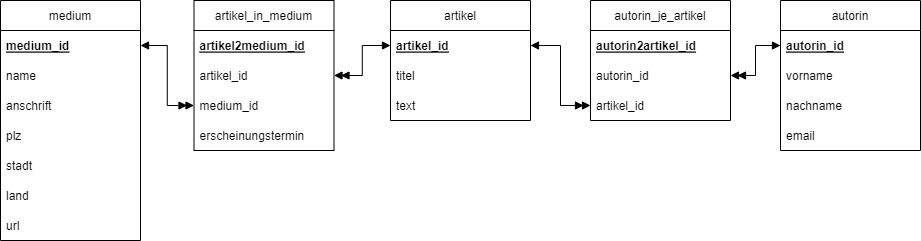

The diagram above was exported from draw.io. Its source (the exported page's mxGraphModel, read from the mxfile embedded in the PNG):
<mxGraphModel dx="1422" dy="762" grid="1" gridSize="10" guides="1" tooltips="1" connect="1" arrows="1" fold="1" page="1" pageScale="1" pageWidth="827" pageHeight="1169" math="0" shadow="0">
  <root>
    <mxCell id="0" />
    <mxCell id="1" parent="0" />
    <mxCell id="nTVaHZdrbvybHc4TLI8U-1" value="medium" style="swimlane;fontStyle=0;childLayout=stackLayout;horizontal=1;startSize=30;horizontalStack=0;resizeParent=1;resizeParentMax=0;resizeLast=0;collapsible=1;marginBottom=0;" vertex="1" parent="1">
      <mxGeometry x="80" y="110" width="140" height="240" as="geometry">
        <mxRectangle x="210" y="160" width="80" height="30" as="alternateBounds" />
      </mxGeometry>
    </mxCell>
    <mxCell id="nTVaHZdrbvybHc4TLI8U-2" value="medium_id" style="text;strokeColor=none;fillColor=none;align=left;verticalAlign=middle;spacingLeft=4;spacingRight=4;overflow=hidden;points=[[0,0.5],[1,0.5]];portConstraint=eastwest;rotatable=0;fontStyle=5" vertex="1" parent="nTVaHZdrbvybHc4TLI8U-1">
      <mxGeometry y="30" width="140" height="30" as="geometry" />
    </mxCell>
    <mxCell id="nTVaHZdrbvybHc4TLI8U-3" value="name" style="text;strokeColor=none;fillColor=none;align=left;verticalAlign=middle;spacingLeft=4;spacingRight=4;overflow=hidden;points=[[0,0.5],[1,0.5]];portConstraint=eastwest;rotatable=0;" vertex="1" parent="nTVaHZdrbvybHc4TLI8U-1">
      <mxGeometry y="60" width="140" height="30" as="geometry" />
    </mxCell>
    <mxCell id="nTVaHZdrbvybHc4TLI8U-4" value="anschrift" style="text;strokeColor=none;fillColor=none;align=left;verticalAlign=middle;spacingLeft=4;spacingRight=4;overflow=hidden;points=[[0,0.5],[1,0.5]];portConstraint=eastwest;rotatable=0;" vertex="1" parent="nTVaHZdrbvybHc4TLI8U-1">
      <mxGeometry y="90" width="140" height="30" as="geometry" />
    </mxCell>
    <mxCell id="nTVaHZdrbvybHc4TLI8U-11" value="plz" style="text;strokeColor=none;fillColor=none;align=left;verticalAlign=middle;spacingLeft=4;spacingRight=4;overflow=hidden;points=[[0,0.5],[1,0.5]];portConstraint=eastwest;rotatable=0;" vertex="1" parent="nTVaHZdrbvybHc4TLI8U-1">
      <mxGeometry y="120" width="140" height="30" as="geometry" />
    </mxCell>
    <mxCell id="nTVaHZdrbvybHc4TLI8U-10" value="stadt" style="text;strokeColor=none;fillColor=none;align=left;verticalAlign=middle;spacingLeft=4;spacingRight=4;overflow=hidden;points=[[0,0.5],[1,0.5]];portConstraint=eastwest;rotatable=0;" vertex="1" parent="nTVaHZdrbvybHc4TLI8U-1">
      <mxGeometry y="150" width="140" height="30" as="geometry" />
    </mxCell>
    <mxCell id="nTVaHZdrbvybHc4TLI8U-13" value="land" style="text;strokeColor=none;fillColor=none;align=left;verticalAlign=middle;spacingLeft=4;spacingRight=4;overflow=hidden;points=[[0,0.5],[1,0.5]];portConstraint=eastwest;rotatable=0;" vertex="1" parent="nTVaHZdrbvybHc4TLI8U-1">
      <mxGeometry y="180" width="140" height="30" as="geometry" />
    </mxCell>
    <mxCell id="nTVaHZdrbvybHc4TLI8U-12" value="url" style="text;strokeColor=none;fillColor=none;align=left;verticalAlign=middle;spacingLeft=4;spacingRight=4;overflow=hidden;points=[[0,0.5],[1,0.5]];portConstraint=eastwest;rotatable=0;" vertex="1" parent="nTVaHZdrbvybHc4TLI8U-1">
      <mxGeometry y="210" width="140" height="30" as="geometry" />
    </mxCell>
    <mxCell id="nTVaHZdrbvybHc4TLI8U-14" value="artikel_in_medium" style="swimlane;fontStyle=0;childLayout=stackLayout;horizontal=1;startSize=30;horizontalStack=0;resizeParent=1;resizeParentMax=0;resizeLast=0;collapsible=1;marginBottom=0;" vertex="1" parent="1">
      <mxGeometry x="273.5" y="110" width="140" height="150" as="geometry" />
    </mxCell>
    <mxCell id="nTVaHZdrbvybHc4TLI8U-15" value="artikel2medium_id" style="text;strokeColor=none;fillColor=none;align=left;verticalAlign=middle;spacingLeft=4;spacingRight=4;overflow=hidden;points=[[0,0.5],[1,0.5]];portConstraint=eastwest;rotatable=0;fontStyle=5" vertex="1" parent="nTVaHZdrbvybHc4TLI8U-14">
      <mxGeometry y="30" width="140" height="30" as="geometry" />
    </mxCell>
    <mxCell id="nTVaHZdrbvybHc4TLI8U-16" value="artikel_id" style="text;strokeColor=none;fillColor=none;align=left;verticalAlign=middle;spacingLeft=4;spacingRight=4;overflow=hidden;points=[[0,0.5],[1,0.5]];portConstraint=eastwest;rotatable=0;" vertex="1" parent="nTVaHZdrbvybHc4TLI8U-14">
      <mxGeometry y="60" width="140" height="30" as="geometry" />
    </mxCell>
    <mxCell id="nTVaHZdrbvybHc4TLI8U-17" value="medium_id" style="text;strokeColor=none;fillColor=none;align=left;verticalAlign=middle;spacingLeft=4;spacingRight=4;overflow=hidden;points=[[0,0.5],[1,0.5]];portConstraint=eastwest;rotatable=0;" vertex="1" parent="nTVaHZdrbvybHc4TLI8U-14">
      <mxGeometry y="90" width="140" height="30" as="geometry" />
    </mxCell>
    <mxCell id="nTVaHZdrbvybHc4TLI8U-18" value="erscheinungstermin" style="text;strokeColor=none;fillColor=none;align=left;verticalAlign=middle;spacingLeft=4;spacingRight=4;overflow=hidden;points=[[0,0.5],[1,0.5]];portConstraint=eastwest;rotatable=0;" vertex="1" parent="nTVaHZdrbvybHc4TLI8U-14">
      <mxGeometry y="120" width="140" height="30" as="geometry" />
    </mxCell>
    <mxCell id="nTVaHZdrbvybHc4TLI8U-19" value="artikel" style="swimlane;fontStyle=0;childLayout=stackLayout;horizontal=1;startSize=30;horizontalStack=0;resizeParent=1;resizeParentMax=0;resizeLast=0;collapsible=1;marginBottom=0;" vertex="1" parent="1">
      <mxGeometry x="470" y="110" width="140" height="120" as="geometry" />
    </mxCell>
    <mxCell id="nTVaHZdrbvybHc4TLI8U-20" value="artikel_id" style="text;strokeColor=none;fillColor=none;align=left;verticalAlign=middle;spacingLeft=4;spacingRight=4;overflow=hidden;points=[[0,0.5],[1,0.5]];portConstraint=eastwest;rotatable=0;fontStyle=5" vertex="1" parent="nTVaHZdrbvybHc4TLI8U-19">
      <mxGeometry y="30" width="140" height="30" as="geometry" />
    </mxCell>
    <mxCell id="nTVaHZdrbvybHc4TLI8U-21" value="titel" style="text;strokeColor=none;fillColor=none;align=left;verticalAlign=middle;spacingLeft=4;spacingRight=4;overflow=hidden;points=[[0,0.5],[1,0.5]];portConstraint=eastwest;rotatable=0;" vertex="1" parent="nTVaHZdrbvybHc4TLI8U-19">
      <mxGeometry y="60" width="140" height="30" as="geometry" />
    </mxCell>
    <mxCell id="nTVaHZdrbvybHc4TLI8U-22" value="text" style="text;strokeColor=none;fillColor=none;align=left;verticalAlign=middle;spacingLeft=4;spacingRight=4;overflow=hidden;points=[[0,0.5],[1,0.5]];portConstraint=eastwest;rotatable=0;" vertex="1" parent="nTVaHZdrbvybHc4TLI8U-19">
      <mxGeometry y="90" width="140" height="30" as="geometry" />
    </mxCell>
    <mxCell id="nTVaHZdrbvybHc4TLI8U-23" value="autorin_je_artikel" style="swimlane;fontStyle=0;childLayout=stackLayout;horizontal=1;startSize=30;horizontalStack=0;resizeParent=1;resizeParentMax=0;resizeLast=0;collapsible=1;marginBottom=0;" vertex="1" parent="1">
      <mxGeometry x="670" y="110" width="140" height="120" as="geometry" />
    </mxCell>
    <mxCell id="nTVaHZdrbvybHc4TLI8U-24" value="autorin2artikel_id" style="text;strokeColor=none;fillColor=none;align=left;verticalAlign=middle;spacingLeft=4;spacingRight=4;overflow=hidden;points=[[0,0.5],[1,0.5]];portConstraint=eastwest;rotatable=0;fontStyle=5" vertex="1" parent="nTVaHZdrbvybHc4TLI8U-23">
      <mxGeometry y="30" width="140" height="30" as="geometry" />
    </mxCell>
    <mxCell id="nTVaHZdrbvybHc4TLI8U-25" value="autorin_id" style="text;strokeColor=none;fillColor=none;align=left;verticalAlign=middle;spacingLeft=4;spacingRight=4;overflow=hidden;points=[[0,0.5],[1,0.5]];portConstraint=eastwest;rotatable=0;" vertex="1" parent="nTVaHZdrbvybHc4TLI8U-23">
      <mxGeometry y="60" width="140" height="30" as="geometry" />
    </mxCell>
    <mxCell id="nTVaHZdrbvybHc4TLI8U-26" value="artikel_id" style="text;strokeColor=none;fillColor=none;align=left;verticalAlign=middle;spacingLeft=4;spacingRight=4;overflow=hidden;points=[[0,0.5],[1,0.5]];portConstraint=eastwest;rotatable=0;" vertex="1" parent="nTVaHZdrbvybHc4TLI8U-23">
      <mxGeometry y="90" width="140" height="30" as="geometry" />
    </mxCell>
    <mxCell id="nTVaHZdrbvybHc4TLI8U-27" value="autorin" style="swimlane;fontStyle=0;childLayout=stackLayout;horizontal=1;startSize=30;horizontalStack=0;resizeParent=1;resizeParentMax=0;resizeLast=0;collapsible=1;marginBottom=0;" vertex="1" parent="1">
      <mxGeometry x="860" y="110" width="140" height="150" as="geometry" />
    </mxCell>
    <mxCell id="nTVaHZdrbvybHc4TLI8U-28" value="autorin_id" style="text;strokeColor=none;fillColor=none;align=left;verticalAlign=middle;spacingLeft=4;spacingRight=4;overflow=hidden;points=[[0,0.5],[1,0.5]];portConstraint=eastwest;rotatable=0;fontStyle=5" vertex="1" parent="nTVaHZdrbvybHc4TLI8U-27">
      <mxGeometry y="30" width="140" height="30" as="geometry" />
    </mxCell>
    <mxCell id="nTVaHZdrbvybHc4TLI8U-29" value="vorname" style="text;strokeColor=none;fillColor=none;align=left;verticalAlign=middle;spacingLeft=4;spacingRight=4;overflow=hidden;points=[[0,0.5],[1,0.5]];portConstraint=eastwest;rotatable=0;" vertex="1" parent="nTVaHZdrbvybHc4TLI8U-27">
      <mxGeometry y="60" width="140" height="30" as="geometry" />
    </mxCell>
    <mxCell id="nTVaHZdrbvybHc4TLI8U-30" value="nachname" style="text;strokeColor=none;fillColor=none;align=left;verticalAlign=middle;spacingLeft=4;spacingRight=4;overflow=hidden;points=[[0,0.5],[1,0.5]];portConstraint=eastwest;rotatable=0;" vertex="1" parent="nTVaHZdrbvybHc4TLI8U-27">
      <mxGeometry y="90" width="140" height="30" as="geometry" />
    </mxCell>
    <mxCell id="nTVaHZdrbvybHc4TLI8U-31" value="email" style="text;strokeColor=none;fillColor=none;align=left;verticalAlign=middle;spacingLeft=4;spacingRight=4;overflow=hidden;points=[[0,0.5],[1,0.5]];portConstraint=eastwest;rotatable=0;" vertex="1" parent="nTVaHZdrbvybHc4TLI8U-27">
      <mxGeometry y="120" width="140" height="30" as="geometry" />
    </mxCell>
    <mxCell id="nTVaHZdrbvybHc4TLI8U-33" style="edgeStyle=orthogonalEdgeStyle;rounded=0;orthogonalLoop=1;jettySize=auto;html=1;endArrow=doubleBlock;endFill=1;startArrow=block;startFill=1;" edge="1" parent="1" source="nTVaHZdrbvybHc4TLI8U-20" target="nTVaHZdrbvybHc4TLI8U-16">
      <mxGeometry relative="1" as="geometry" />
    </mxCell>
    <mxCell id="nTVaHZdrbvybHc4TLI8U-34" style="edgeStyle=orthogonalEdgeStyle;rounded=0;orthogonalLoop=1;jettySize=auto;html=1;startArrow=block;startFill=1;endArrow=doubleBlock;endFill=1;" edge="1" parent="1" source="nTVaHZdrbvybHc4TLI8U-20" target="nTVaHZdrbvybHc4TLI8U-26">
      <mxGeometry relative="1" as="geometry" />
    </mxCell>
    <mxCell id="nTVaHZdrbvybHc4TLI8U-35" style="edgeStyle=orthogonalEdgeStyle;rounded=0;orthogonalLoop=1;jettySize=auto;html=1;entryX=0;entryY=0.5;entryDx=0;entryDy=0;endArrow=block;endFill=1;startArrow=doubleBlock;startFill=1;" edge="1" parent="1" source="nTVaHZdrbvybHc4TLI8U-25" target="nTVaHZdrbvybHc4TLI8U-28">
      <mxGeometry relative="1" as="geometry" />
    </mxCell>
    <mxCell id="nTVaHZdrbvybHc4TLI8U-36" style="edgeStyle=orthogonalEdgeStyle;rounded=0;orthogonalLoop=1;jettySize=auto;html=1;entryX=1;entryY=0.5;entryDx=0;entryDy=0;endArrow=block;endFill=1;startArrow=doubleBlock;startFill=1;" edge="1" parent="1" source="nTVaHZdrbvybHc4TLI8U-17" target="nTVaHZdrbvybHc4TLI8U-2">
      <mxGeometry relative="1" as="geometry" />
    </mxCell>
  </root>
</mxGraphModel>